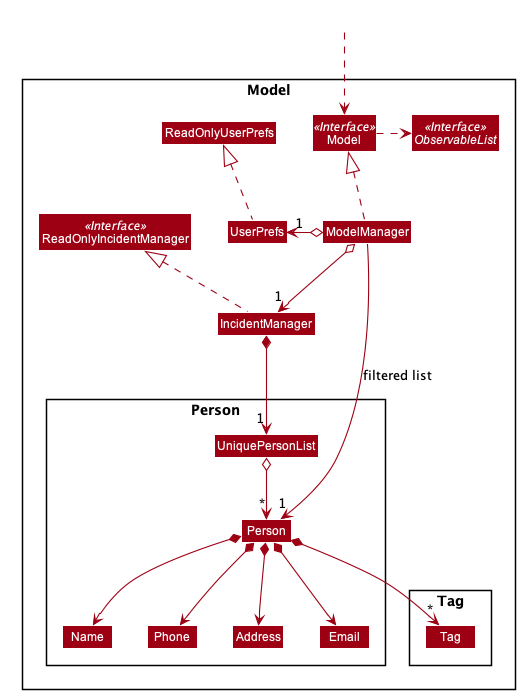

The diagram above was rendered by PlantUML. Its source (embedded in the PNG):
@startuml








skinparam BackgroundColor #FFFFFFF

skinparam Shadowing false

skinparam Class {
    FontColor #FFFFFF
    BorderThickness 1
    BorderColor #FFFFFF
    StereotypeFontColor #FFFFFF
    FontName Arial
}

skinparam Actor {
    BorderColor #000000
    Color #000000
    FontName Arial
}

skinparam Sequence {
    MessageAlign center
    BoxFontSize 15
    BoxPadding 0
    BoxFontColor #FFFFFF
    FontName Arial
}

skinparam Participant {
    FontColor #FFFFFFF
    Padding 20
}

skinparam MinClassWidth 50
skinparam ParticipantPadding 10
skinparam Shadowing false
skinparam DefaultTextAlignment center
skinparam packageStyle Rectangle

hide footbox
hide members
hide circle
skinparam arrowThickness 1.1
skinparam arrowColor #9D0012
skinparam classBackgroundColor #9D0012

Package Model <<Rectangle>>{
Interface ReadOnlyIncidentManager <<Interface>>
Interface Model <<Interface>>
Interface ObservableList <<Interface>>
Class IncidentManager
Class ReadOnlyIncidentManager
Class Model
Class ModelManager
Class UserPrefs
Class ReadOnlyUserPrefs

Package Person {
Class Person
Class Address
Class Email
Class Name
Class Phone
Class UniquePersonList
}

Package Tag {
Class Tag
}
}

Class HiddenOutside #FFFFFF
HiddenOutside ..> Model

IncidentManager .up.|> ReadOnlyIncidentManager

ModelManager .up.|> Model
Model .right.> ObservableList
ModelManager o--> "1" IncidentManager
ModelManager o-left-> "1" UserPrefs
UserPrefs .up.|> ReadOnlyUserPrefs

IncidentManager *--> "1" UniquePersonList
UniquePersonList o--> "*" Person
Person *--> Name
Person *--> Phone
Person *--> Email
Person *--> Address
Person *--> "*" Tag

Name -[hidden]right-> Phone
Phone -[hidden]right-> Address
Address -[hidden]right-> Email

ModelManager -->"1" Person : filtered list
@enduml